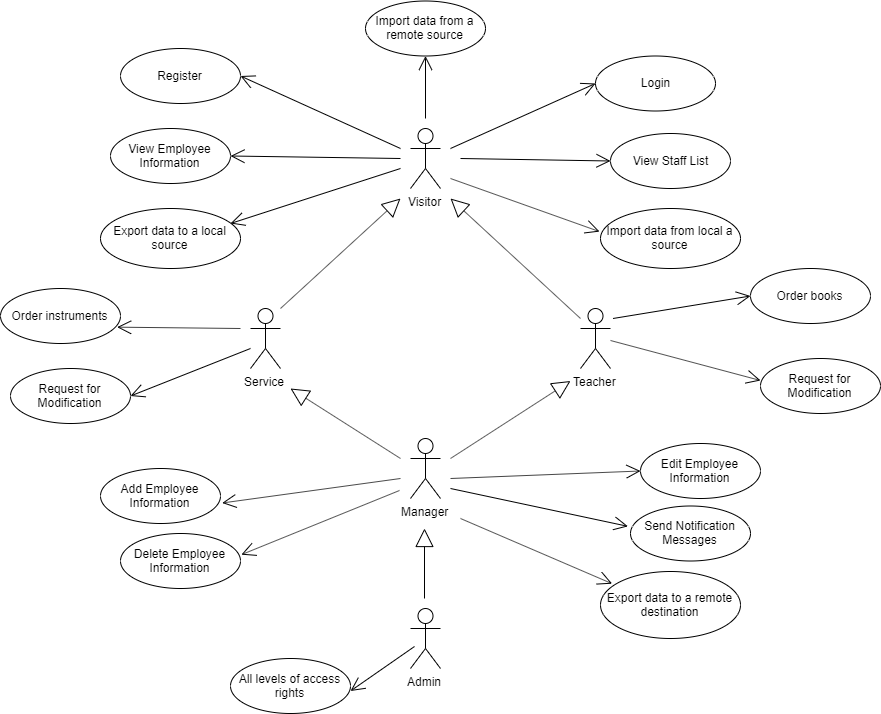

The diagram above was exported from draw.io. Its source (the exported page's mxGraphModel, read from the mxfile embedded in the PNG):
<mxGraphModel dx="1673" dy="2020" grid="1" gridSize="10" guides="1" tooltips="1" connect="1" arrows="1" fold="1" page="1" pageScale="1" pageWidth="827" pageHeight="1169" math="0" shadow="0">
  <root>
    <mxCell id="0" />
    <mxCell id="1" parent="0" />
    <mxCell id="2" value="Visitor" style="shape=umlActor;verticalLabelPosition=bottom;labelBackgroundColor=#ffffff;verticalAlign=top;html=1;outlineConnect=0;" vertex="1" parent="1">
      <mxGeometry x="430" y="110" width="30" height="60" as="geometry" />
    </mxCell>
    <mxCell id="3" value="Service" style="shape=umlActor;verticalLabelPosition=bottom;labelBackgroundColor=#ffffff;verticalAlign=top;html=1;outlineConnect=0;" vertex="1" parent="1">
      <mxGeometry x="270" y="290" width="30" height="60" as="geometry" />
    </mxCell>
    <mxCell id="4" value="Teacher" style="shape=umlActor;verticalLabelPosition=bottom;labelBackgroundColor=#ffffff;verticalAlign=top;html=1;outlineConnect=0;" vertex="1" parent="1">
      <mxGeometry x="600" y="290" width="30" height="60" as="geometry" />
    </mxCell>
    <mxCell id="5" value="Manager" style="shape=umlActor;verticalLabelPosition=bottom;labelBackgroundColor=#ffffff;verticalAlign=top;html=1;outlineConnect=0;" vertex="1" parent="1">
      <mxGeometry x="430" y="420" width="30" height="60" as="geometry" />
    </mxCell>
    <mxCell id="6" value="Admin" style="shape=umlActor;verticalLabelPosition=bottom;labelBackgroundColor=#ffffff;verticalAlign=top;html=1;outlineConnect=0;" vertex="1" parent="1">
      <mxGeometry x="430" y="590" width="30" height="60" as="geometry" />
    </mxCell>
    <mxCell id="7" value="Login" style="ellipse;whiteSpace=wrap;html=1;" vertex="1" parent="1">
      <mxGeometry x="615" y="37.5" width="120" height="55" as="geometry" />
    </mxCell>
    <mxCell id="8" value="" style="endArrow=open;endFill=1;endSize=12;html=1;entryX=0;entryY=0.5;entryDx=0;entryDy=0;" edge="1" target="7" parent="1">
      <mxGeometry width="160" relative="1" as="geometry">
        <mxPoint x="470" y="130" as="sourcePoint" />
        <mxPoint x="550" y="63" as="targetPoint" />
      </mxGeometry>
    </mxCell>
    <mxCell id="9" value="Extends" style="endArrow=block;endSize=16;endFill=0;noLabel=1;fontColor=none;" edge="1" parent="1">
      <mxGeometry width="160" relative="1" as="geometry">
        <mxPoint x="444" y="580" as="sourcePoint" />
        <mxPoint x="444" y="510" as="targetPoint" />
      </mxGeometry>
    </mxCell>
    <mxCell id="10" value="Extends" style="endArrow=block;endSize=16;endFill=0;noLabel=1;fontColor=none;" edge="1" parent="1">
      <mxGeometry width="160" relative="1" as="geometry">
        <mxPoint x="470" y="440" as="sourcePoint" />
        <mxPoint x="590" y="362.5" as="targetPoint" />
      </mxGeometry>
    </mxCell>
    <mxCell id="11" value="Extends" style="endArrow=block;endSize=16;endFill=0;noLabel=1;fontColor=none;" edge="1" parent="1">
      <mxGeometry width="160" relative="1" as="geometry">
        <mxPoint x="420" y="440" as="sourcePoint" />
        <mxPoint x="310" y="370" as="targetPoint" />
      </mxGeometry>
    </mxCell>
    <mxCell id="12" value="Extends" style="endArrow=block;endSize=16;endFill=0;noLabel=1;fontColor=none;" edge="1" parent="1">
      <mxGeometry width="160" relative="1" as="geometry">
        <mxPoint x="600" y="300" as="sourcePoint" />
        <mxPoint x="470" y="180" as="targetPoint" />
      </mxGeometry>
    </mxCell>
    <mxCell id="13" value="Extends" style="endArrow=block;endSize=16;endFill=0;noLabel=1;fontColor=none;" edge="1" parent="1">
      <mxGeometry width="160" relative="1" as="geometry">
        <mxPoint x="300" y="290" as="sourcePoint" />
        <mxPoint x="420" y="180" as="targetPoint" />
      </mxGeometry>
    </mxCell>
    <mxCell id="14" value="Register" style="ellipse;whiteSpace=wrap;html=1;" vertex="1" parent="1">
      <mxGeometry x="140" y="30" width="120" height="55" as="geometry" />
    </mxCell>
    <mxCell id="15" value="Order instruments" style="ellipse;whiteSpace=wrap;html=1;" vertex="1" parent="1">
      <mxGeometry x="20" y="270" width="120" height="55" as="geometry" />
    </mxCell>
    <mxCell id="16" value="Order books" style="ellipse;whiteSpace=wrap;html=1;" vertex="1" parent="1">
      <mxGeometry x="770" y="250" width="120" height="55" as="geometry" />
    </mxCell>
    <mxCell id="17" value="Request for Modification" style="ellipse;whiteSpace=wrap;html=1;" vertex="1" parent="1">
      <mxGeometry x="30" y="350" width="120" height="55" as="geometry" />
    </mxCell>
    <mxCell id="18" value="Request for Modification" style="ellipse;whiteSpace=wrap;html=1;" vertex="1" parent="1">
      <mxGeometry x="780" y="340" width="120" height="55" as="geometry" />
    </mxCell>
    <mxCell id="19" value="Edit Employee Information" style="ellipse;whiteSpace=wrap;html=1;" vertex="1" parent="1">
      <mxGeometry x="660" y="425" width="120" height="55" as="geometry" />
    </mxCell>
    <mxCell id="20" value="Add Employee Information" style="ellipse;whiteSpace=wrap;html=1;" vertex="1" parent="1">
      <mxGeometry x="120" y="450" width="120" height="55" as="geometry" />
    </mxCell>
    <mxCell id="21" value="Send Notification Messages" style="ellipse;whiteSpace=wrap;html=1;" vertex="1" parent="1">
      <mxGeometry x="650" y="487.5" width="120" height="55" as="geometry" />
    </mxCell>
    <mxCell id="22" value="Delete Employee Information" style="ellipse;whiteSpace=wrap;html=1;" vertex="1" parent="1">
      <mxGeometry x="140" y="515" width="120" height="55" as="geometry" />
    </mxCell>
    <mxCell id="23" value="All levels of access rights" style="ellipse;whiteSpace=wrap;html=1;" vertex="1" parent="1">
      <mxGeometry x="250" y="640" width="120" height="55" as="geometry" />
    </mxCell>
    <mxCell id="24" value="Export data to a remote destination" style="ellipse;whiteSpace=wrap;html=1;" vertex="1" parent="1">
      <mxGeometry x="620" y="553" width="140" height="67" as="geometry" />
    </mxCell>
    <mxCell id="25" value="" style="endArrow=open;endFill=1;endSize=12;html=1;entryX=1;entryY=0.5;entryDx=0;entryDy=0;" edge="1" target="14" parent="1">
      <mxGeometry width="160" relative="1" as="geometry">
        <mxPoint x="420" y="130" as="sourcePoint" />
        <mxPoint x="340" y="56" as="targetPoint" />
      </mxGeometry>
    </mxCell>
    <mxCell id="26" value="" style="endArrow=open;endFill=1;endSize=12;html=1;entryX=0;entryY=0.5;entryDx=0;entryDy=0;" edge="1" target="16" parent="1">
      <mxGeometry width="160" relative="1" as="geometry">
        <mxPoint x="632.5" y="300" as="sourcePoint" />
        <mxPoint x="727.54" y="267.845" as="targetPoint" />
      </mxGeometry>
    </mxCell>
    <mxCell id="27" value="" style="endArrow=open;endFill=1;endSize=12;html=1;entryX=0;entryY=0.4;entryDx=0;entryDy=0;entryPerimeter=0;" edge="1" target="18" parent="1">
      <mxGeometry width="160" relative="1" as="geometry">
        <mxPoint x="630" y="322" as="sourcePoint" />
        <mxPoint x="725.04" y="289.845" as="targetPoint" />
      </mxGeometry>
    </mxCell>
    <mxCell id="28" value="View Staff List" style="ellipse;whiteSpace=wrap;html=1;" vertex="1" parent="1">
      <mxGeometry x="630" y="115" width="120" height="55" as="geometry" />
    </mxCell>
    <mxCell id="29" value="View Employee Information" style="ellipse;whiteSpace=wrap;html=1;" vertex="1" parent="1">
      <mxGeometry x="130" y="110" width="120" height="55" as="geometry" />
    </mxCell>
    <mxCell id="30" value="" style="endArrow=open;endFill=1;endSize=12;html=1;entryX=1;entryY=0.5;entryDx=0;entryDy=0;" edge="1" target="29" parent="1">
      <mxGeometry width="160" relative="1" as="geometry">
        <mxPoint x="420" y="140" as="sourcePoint" />
        <mxPoint x="320.02" y="86.19000000000005" as="targetPoint" />
      </mxGeometry>
    </mxCell>
    <mxCell id="31" value="" style="endArrow=open;endFill=1;endSize=12;html=1;fontColor=none;entryX=0;entryY=0.5;entryDx=0;entryDy=0;" edge="1" target="28" parent="1">
      <mxGeometry width="160" relative="1" as="geometry">
        <mxPoint x="480" y="140" as="sourcePoint" />
        <mxPoint x="570" y="140" as="targetPoint" />
      </mxGeometry>
    </mxCell>
    <mxCell id="32" value="" style="endArrow=open;endFill=1;endSize=12;html=1;fontColor=#FF6666;entryX=0.972;entryY=0.703;entryDx=0;entryDy=0;entryPerimeter=0;" edge="1" target="15" parent="1">
      <mxGeometry width="160" relative="1" as="geometry">
        <mxPoint x="260" y="310" as="sourcePoint" />
        <mxPoint x="290" y="320" as="targetPoint" />
      </mxGeometry>
    </mxCell>
    <mxCell id="33" value="" style="endArrow=open;endFill=1;endSize=12;html=1;fontColor=#FF6666;entryX=1;entryY=0.5;entryDx=0;entryDy=0;" edge="1" target="17" parent="1">
      <mxGeometry width="160" relative="1" as="geometry">
        <mxPoint x="270" y="330" as="sourcePoint" />
        <mxPoint x="260" y="310" as="targetPoint" />
      </mxGeometry>
    </mxCell>
    <mxCell id="34" value="Import data from local a source" style="ellipse;whiteSpace=wrap;html=1;" vertex="1" parent="1">
      <mxGeometry x="620" y="190" width="140" height="60" as="geometry" />
    </mxCell>
    <mxCell id="35" value="Export data to a local source" style="ellipse;whiteSpace=wrap;html=1;" vertex="1" parent="1">
      <mxGeometry x="120" y="190" width="140" height="60" as="geometry" />
    </mxCell>
    <mxCell id="36" value="Import data from a remote source" style="ellipse;whiteSpace=wrap;html=1;" vertex="1" parent="1">
      <mxGeometry x="385" y="-17.5" width="120" height="55" as="geometry" />
    </mxCell>
    <mxCell id="37" value="" style="endArrow=open;endFill=1;endSize=12;html=1;fontColor=#FF6666;entryX=1.014;entryY=0.627;entryDx=0;entryDy=0;entryPerimeter=0;" edge="1" target="20" parent="1">
      <mxGeometry width="160" relative="1" as="geometry">
        <mxPoint x="420" y="460" as="sourcePoint" />
        <mxPoint x="345" y="420" as="targetPoint" />
      </mxGeometry>
    </mxCell>
    <mxCell id="38" value="" style="endArrow=open;endFill=1;endSize=12;html=1;fontColor=#FF6666;entryX=1.007;entryY=0.385;entryDx=0;entryDy=0;entryPerimeter=0;" edge="1" target="22" parent="1">
      <mxGeometry width="160" relative="1" as="geometry">
        <mxPoint x="419" y="472" as="sourcePoint" />
        <mxPoint x="320.18000000000006" y="472.4850000000001" as="targetPoint" />
      </mxGeometry>
    </mxCell>
    <mxCell id="39" value="" style="endArrow=open;endFill=1;endSize=12;html=1;fontColor=#FF6666;entryX=0;entryY=0.5;entryDx=0;entryDy=0;" edge="1" target="19" parent="1">
      <mxGeometry width="160" relative="1" as="geometry">
        <mxPoint x="470" y="460" as="sourcePoint" />
        <mxPoint x="460.18000000000006" y="449.9850000000001" as="targetPoint" />
      </mxGeometry>
    </mxCell>
    <mxCell id="40" value="" style="endArrow=open;endFill=1;endSize=12;html=1;fontColor=#FF6666;entryX=-0.021;entryY=0.37;entryDx=0;entryDy=0;entryPerimeter=0;" edge="1" target="21" parent="1">
      <mxGeometry width="160" relative="1" as="geometry">
        <mxPoint x="470" y="470" as="sourcePoint" />
        <mxPoint x="540" y="500" as="targetPoint" />
      </mxGeometry>
    </mxCell>
    <mxCell id="41" value="" style="endArrow=open;endFill=1;endSize=12;html=1;fontColor=#FF6666;entryX=0.083;entryY=0.182;entryDx=0;entryDy=0;entryPerimeter=0;" edge="1" target="24" parent="1">
      <mxGeometry width="160" relative="1" as="geometry">
        <mxPoint x="480" y="500" as="sourcePoint" />
        <mxPoint x="441.68000000000006" y="527.4850000000001" as="targetPoint" />
      </mxGeometry>
    </mxCell>
    <mxCell id="42" value="" style="endArrow=open;endFill=1;endSize=12;html=1;fontColor=#FF6666;entryX=1;entryY=0.591;entryDx=0;entryDy=0;entryPerimeter=0;" edge="1" target="23" parent="1">
      <mxGeometry width="160" relative="1" as="geometry">
        <mxPoint x="434" y="627.9999999999995" as="sourcePoint" />
        <mxPoint x="335.68000000000006" y="612.4850000000001" as="targetPoint" />
      </mxGeometry>
    </mxCell>
    <mxCell id="43" value="" style="endArrow=open;endFill=1;endSize=12;html=1;fontColor=#FF6666;" edge="1" parent="1">
      <mxGeometry width="160" relative="1" as="geometry">
        <mxPoint x="420" y="150" as="sourcePoint" />
        <mxPoint x="250" y="205" as="targetPoint" />
      </mxGeometry>
    </mxCell>
    <mxCell id="44" value="" style="endArrow=open;endFill=1;endSize=12;html=1;fontColor=#FF6666;entryX=-0.007;entryY=0.385;entryDx=0;entryDy=0;entryPerimeter=0;" edge="1" target="34" parent="1">
      <mxGeometry width="160" relative="1" as="geometry">
        <mxPoint x="470" y="160" as="sourcePoint" />
        <mxPoint x="465.68000000000006" y="157.48500000000013" as="targetPoint" />
      </mxGeometry>
    </mxCell>
    <mxCell id="45" value="" style="endArrow=open;endFill=1;endSize=12;html=1;fontColor=#FF6666;entryX=0.5;entryY=1;entryDx=0;entryDy=0;" edge="1" target="36" parent="1">
      <mxGeometry width="160" relative="1" as="geometry">
        <mxPoint x="445" y="100" as="sourcePoint" />
        <mxPoint x="510" y="310" as="targetPoint" />
      </mxGeometry>
    </mxCell>
  </root>
</mxGraphModel>